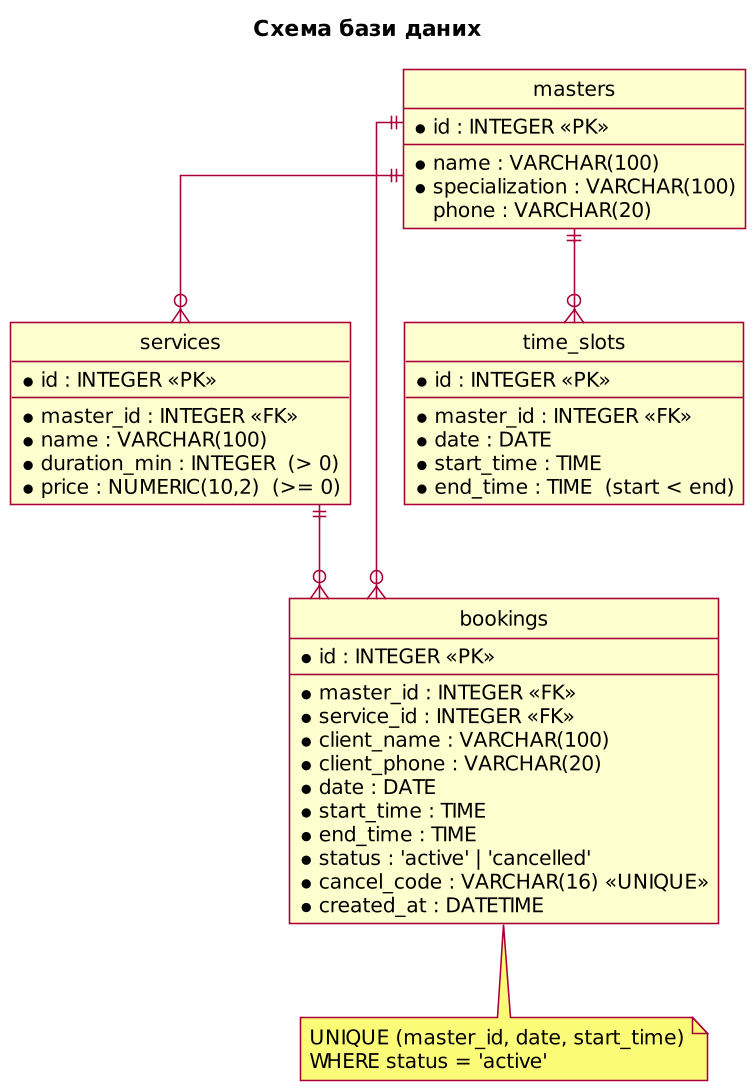

The diagram above was rendered by PlantUML. Its source (embedded in the PNG):
@startuml
!include _style.iuml
title Схема бази даних
hide circle
skinparam linetype ortho
entity "masters" as M {
  * id : INTEGER <<PK>>
  --
  * name : VARCHAR(100)
  * specialization : VARCHAR(100)
  phone : VARCHAR(20)
}
entity "services" as S {
  * id : INTEGER <<PK>>
  --
  * master_id : INTEGER <<FK>>
  * name : VARCHAR(100)
  * duration_min : INTEGER  (> 0)
  * price : NUMERIC(10,2)  (>= 0)
}
entity "time_slots" as T {
  * id : INTEGER <<PK>>
  --
  * master_id : INTEGER <<FK>>
  * date : DATE
  * start_time : TIME
  * end_time : TIME  (start < end)
}
entity "bookings" as B {
  * id : INTEGER <<PK>>
  --
  * master_id : INTEGER <<FK>>
  * service_id : INTEGER <<FK>>
  * client_name : VARCHAR(100)
  * client_phone : VARCHAR(20)
  * date : DATE
  * start_time : TIME
  * end_time : TIME
  * status : 'active' | 'cancelled'
  * cancel_code : VARCHAR(16) <<UNIQUE>>
  * created_at : DATETIME
}
M ||--o{ S
M ||--o{ T
M ||--o{ B
S ||--o{ B
note bottom of B
  UNIQUE (master_id, date, start_time)
  WHERE status = 'active'
end note
@enduml